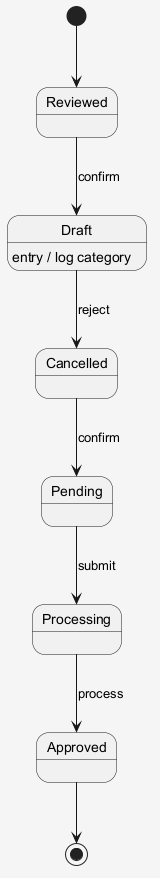

The diagram above was rendered by PlantUML. Its source (embedded in the PNG):
@startuml
skinparam shadowing false
skinparam backgroundColor #F5F5F5
[*] --> Reviewed
Reviewed --> Draft : confirm
Draft --> Cancelled : reject
Draft : entry / log category
Cancelled --> Pending : confirm
Pending --> Processing : submit
Processing --> Approved : process
Approved --> [*]
@enduml